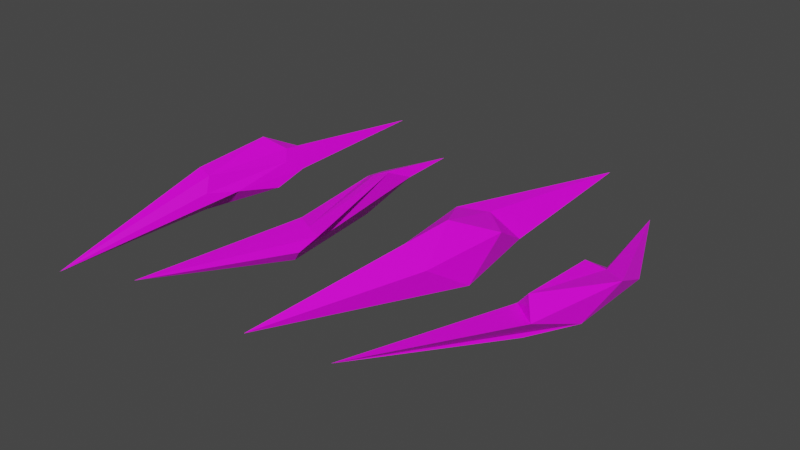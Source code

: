 # Source: Pollo.blend  (saved by Blender 2.83.18; exported with 4.5.12 LTS)
import bpy
from mathutils import Matrix  # noqa: F401  (used for matrix-valued properties, if any)

bpy.ops.wm.read_factory_settings(use_empty=True)
scene = bpy.context.scene
scene.name = 'Scene'

# ---- collections
col_collection = bpy.data.collections.new('Collection'); scene.collection.children.link(col_collection)

# ---- images (referenced by path relative to the original .blend; pixels are not part of the script)
import os
ASSET_DIR = os.environ.get("B2B_ASSET_DIR", "")  # directory of the original .blend (textures are referenced by path, not embedded)
HERE = os.path.dirname(os.path.abspath(__file__))  # packed textures are extracted next to this script under _unpacked/

def load_image(name, relpath, width, height, colorspace="sRGB"):
    """Load a texture the original file referenced (path relative to the .blend, or extracted next to this script)."""
    p = next((c for c in (os.path.join(HERE, relpath), os.path.join(ASSET_DIR, relpath)) if relpath and os.path.exists(c)), "")
    if p:
        img = bpy.data.images.load(p, check_existing=True)
        img.name = name
    else:  # same state as the original file: an image datablock whose file is absent (Cycles renders it pink)
        img = bpy.data.images.new(name, width, height)
        img.source = "FILE"
        img.filepath = "//" + (relpath or name)
    img.colorspace_settings.name = colorspace
    return img
img_tinga_de_pollo_jpg = load_image('tinga-de-pollo.jpg', 'tinga-de-pollo.jpg', 1024, 1024, 'sRGB')

# ---- materials (node trees are filled in below, after node groups)
mat_pollo_mat = bpy.data.materials.new('Pollo_mat')
mat_pollo_mat.alpha_threshold = 0.0
mat_pollo_mat.use_transparent_shadow = False
mat_pollo_mat.line_color = (0.0, 0.0, 0.0, 1.0)

# ---- material node trees
mat_pollo_mat.use_nodes = True; mat_pollo_mat.node_tree.nodes.clear()
_N = mat_pollo_mat.node_tree.nodes; _L = mat_pollo_mat.node_tree.links
n0 = _N.new('ShaderNodeOutputMaterial'); n0.name = 'Material Output'; n0.location = (300, 300)
n1 = _N.new('ShaderNodeBsdfPrincipled'); n1.name = 'Principled BSDF'; n1.location = (10, 300)
n1.distribution = 'GGX'
n1.subsurface_method = 'BURLEY'
n1.inputs[2].default_value = 0.4
n1.inputs[3].default_value = 1.45
n1.inputs[27].default_value = (0.0, 0.0, 0.0, 1.0)
n1.inputs[28].default_value = 1.0
n2 = _N.new('ShaderNodeTexImage'); n2.name = 'Image Texture'; n2.location = (-280, 280)
n2.image = img_tinga_de_pollo_jpg
_L.new(n1.outputs[0], n0.inputs[0])
_L.new(n2.outputs[0], n1.inputs[0])
n0.is_active_output = True

# ---- world
world_world = bpy.data.worlds.new('World'); scene.world = world_world
world_world.use_nodes = True; world_world.node_tree.nodes.clear()
_N = world_world.node_tree.nodes; _L = world_world.node_tree.links
n0 = _N.new('ShaderNodeOutputWorld'); n0.name = 'World Output'; n0.location = (300, 300)
n1 = _N.new('ShaderNodeBackground'); n1.name = 'Background'; n1.location = (10, 300)
n1.inputs[0].default_value = (0.05088, 0.05088, 0.05088, 1.0)
_L.new(n1.outputs[0], n0.inputs[0])
n0.is_active_output = True
world_world.color = (0.05088, 0.05088, 0.05088)
world_world.use_sun_shadow = False
world_world.sun_shadow_jitter_overblur = 0.0

# ---- meshes
me_cube = bpy.data.meshes.new('Cube')
me_cube.from_pydata([(0.6984, 0.4493, 0.3808), (0.6223, -0.5031, -0.4741), (-0.05125, -0.3722, 0.7412), (-0.9935, -5.129, 0.001295), (0.4904, 5.202, 0.00613), (-0.007133, 0.5177, -0.8166), (-0.5096, 0.5201, 0.5513), (-0.7379, -0.3674, -0.3022), (0.5023, 1.445, -0.238), (0.3696, -1.59, 0.2448), (-0.1259, -1.471, -0.4811), (-0.5148, 1.443, -0.2373), (-0.6203, -1.355, 0.2455), (-0.02322, 1.055, 0.3869)], [], [(10, 3, 12, 7), (2, 12, 3, 9), (0, 9, 1, 8), (1, 10, 5, 8), (2, 13, 6, 12), (10, 7, 11, 5), (4, 13, 0, 8), (8, 5, 11, 4), (3, 10, 1, 9), (0, 13, 2, 9), (7, 12, 6, 11), (6, 13, 4, 11)])
_uv = me_cube.uv_layers.new(name='UVMap')
_uv.uv.foreach_set('vector', [0.2898, 0.7512, 0.2655, 0.9628, 0.2613, 0.745, 0.2899, 0.6905, 0.4131, 0.6452, 0.3948, 0.5834, 0.4056, 0.366, 0.4418, 0.5792, 0.3858, 0.6354, 0.3858, 0.7534, 0.3494, 0.6935, 0.3536, 0.5816, 0.3494, 0.6944, 0.3154, 0.7489, 0.3174, 0.6368, 0.3468, 0.5819, 0.4131, 0.6452, 0.4044, 0.7255, 0.3858, 0.6912, 0.3948, 0.5834, 0.3154, 0.7489, 0.2899, 0.6843, 0.3009, 0.5808, 0.3174, 0.6368, 0.3525, 0.366, 0.3831, 0.603, 0.3858, 0.6354, 0.3536, 0.5816, 0.3468, 0.5819, 0.3174, 0.6368, 0.3009, 0.5808, 0.3494, 0.366, 0.3844, 0.9606, 0.3512, 0.751, 0.3494, 0.6935, 0.3858, 0.7534, 0.4418, 0.6978, 0.4044, 0.7255, 0.4131, 0.6452, 0.4418, 0.5792, 0.2899, 0.6905, 0.2613, 0.745, 0.2515, 0.6366, 0.2899, 0.5859, 0.2515, 0.6366, 0.2563, 0.6043, 0.2803, 0.366, 0.2899, 0.5859])
me_cube.materials.append(mat_pollo_mat)
me_cube.use_remesh_preserve_volume = False
me_cube.use_remesh_preserve_attributes = False
me_cube.use_mirror_vertex_groups = False
me_cube.update()
me_cube_001 = bpy.data.meshes.new('Cube.001')
me_cube_001.from_pydata([(0.4879, 0.4479, 0.2759), (0.209, -0.4864, -0.338), (-0.3214, -1.558, 0.6045), (-2.161, -4.824, 0.001105), (-0.602, 3.587, 0.004606), (-0.02292, 0.8957, -0.591), (-0.3867, 0.5185, 0.3993), (-0.4048, -0.4148, -0.2238), (0.3459, 1.44, -0.1722), (-0.07984, -1.809, 0.1774), (-0.3807, -1.581, -0.3482), (-0.3905, 1.439, -0.1717), (-0.6816, -1.355, 0.1779), (-0.02921, 0.7473, 0.2126)], [], [(10, 3, 12, 7), (2, 12, 3, 9), (0, 9, 1, 8), (1, 10, 5, 8), (2, 13, 6, 12), (10, 7, 11, 5), (4, 13, 0, 8), (8, 5, 11, 4), (3, 10, 1, 9), (0, 13, 2, 9), (7, 12, 6, 11), (6, 13, 4, 11)])
_uv = me_cube_001.uv_layers.new(name='UVMap')
_uv.uv.foreach_set('vector', [0.2898, 0.7512, 0.2655, 0.9628, 0.2613, 0.745, 0.2899, 0.6905, 0.4131, 0.6452, 0.3948, 0.5834, 0.4056, 0.366, 0.4418, 0.5792, 0.3858, 0.6354, 0.3858, 0.7534, 0.3494, 0.6935, 0.3536, 0.5816, 0.3494, 0.6944, 0.3154, 0.7489, 0.3174, 0.6368, 0.3468, 0.5819, 0.4131, 0.6452, 0.4044, 0.7255, 0.3858, 0.6912, 0.3948, 0.5834, 0.3154, 0.7489, 0.2899, 0.6843, 0.3009, 0.5808, 0.3174, 0.6368, 0.3525, 0.366, 0.3831, 0.603, 0.3858, 0.6354, 0.3536, 0.5816, 0.3468, 0.5819, 0.3174, 0.6368, 0.3009, 0.5808, 0.3494, 0.366, 0.3844, 0.9606, 0.3512, 0.751, 0.3494, 0.6935, 0.3858, 0.7534, 0.4418, 0.6978, 0.4044, 0.7255, 0.4131, 0.6452, 0.4418, 0.5792, 0.2899, 0.6905, 0.2613, 0.745, 0.2515, 0.6366, 0.2899, 0.5859, 0.2515, 0.6366, 0.2563, 0.6043, 0.2803, 0.366, 0.2899, 0.5859])
me_cube_001.materials.append(mat_pollo_mat)
me_cube_001.use_remesh_preserve_volume = False
me_cube_001.use_remesh_preserve_attributes = False
me_cube_001.use_mirror_vertex_groups = False
me_cube_001.update()
me_cube_002 = bpy.data.meshes.new('Cube.002')
me_cube_002.from_pydata([(-0.1441, 1.537, 0.2245), (0.5564, -2.139, -0.08708), (0.3273, -1.609, 0.2252), (-0.9935, -5.129, 0.001295), (-0.2988, 3.828, -0.2132), (-0.2005, 0.8199, -0.5807), (-0.7184, 1.487, 0.003206), (-0.2119, -0.6698, -0.2384), (-0.1671, 2.341, -0.1693), (0.7201, -1.739, 0.1741), (0.3754, -2.091, -0.3421), (-0.8727, 2.181, -0.1688), (-0.02576, -1.446, 0.266), (-0.35, 1.261, 0.2085)], [], [(10, 3, 12, 7), (2, 12, 3, 9), (0, 9, 1, 8), (1, 10, 5, 8), (2, 13, 6, 12), (10, 7, 11, 5), (4, 13, 0, 8), (8, 5, 11, 4), (3, 10, 1, 9), (0, 13, 2, 9), (7, 12, 6, 11), (6, 13, 4, 11)])
_uv = me_cube_002.uv_layers.new(name='UVMap')
_uv.uv.foreach_set('vector', [0.6133, 0.4685, 0.6732, 0.2582, 0.6566, 0.5289, 0.5716, 0.6033, 0.3887, 0.3378, 0.3722, 0.328, 0.2964, 0.2373, 0.3866, 0.2812, 0.3738, 0.5684, 0.4545, 0.3061, 0.4744, 0.4991, 0.3907, 0.7408, 0.475, 0.497, 0.569, 0.4315, 0.4889, 0.6775, 0.4024, 0.7515, 0.3887, 0.3378, 0.4243, 0.4769, 0.4064, 0.4639, 0.3722, 0.328, 0.569, 0.4315, 0.5674, 0.617, 0.4782, 0.8291, 0.4889, 0.6775, 0.4395, 0.5773, 0.4522, 0.5016, 0.4333, 0.4142, 0.426, 0.4731, 0.4024, 0.7515, 0.4889, 0.6775, 0.4782, 0.8291, 0.3427, 0.9751, 0.5526, 0.1437, 0.5107, 0.3682, 0.4744, 0.4991, 0.4545, 0.3061, 0.4321, 0.4112, 0.4243, 0.4769, 0.3887, 0.3378, 0.3866, 0.2812, 0.5716, 0.6033, 0.6566, 0.5289, 0.5988, 0.786, 0.5, 0.8358, 0.4066, 0.4634, 0.4111, 0.5044, 0.4382, 0.5791, 0.4246, 0.4754])
me_cube_002.materials.append(mat_pollo_mat)
me_cube_002.use_remesh_preserve_volume = False
me_cube_002.use_remesh_preserve_attributes = False
me_cube_002.use_mirror_vertex_groups = False
me_cube_002.update()
me_cube_003 = bpy.data.meshes.new('Cube.003')
me_cube_003.from_pydata([(0.1951, 0.8697, -0.02531), (0.1646, -0.6775, -0.2602), (-0.1755, -1.236, 0.2321), (-0.6908, -5.065, -0.8107), (0.3098, 5.138, -0.2334), (0.3369, 0.4414, -0.5194), (-0.3778, 0.6987, 0.5249), (-0.3043, -0.2036, 0.02604), (0.3373, 1.291, -0.3062), (-0.04733, -1.448, -0.1067), (-0.4019, -1.234, -0.7033), (-0.1505, 1.603, 0.06153), (-0.5376, -1.18, 0.3214), (0.0664, 1.031, 0.2288)], [], [(10, 3, 12, 7), (2, 12, 3, 9), (0, 9, 1, 8), (1, 10, 5, 8), (2, 13, 6, 12), (10, 7, 11, 5), (4, 13, 0, 8), (8, 5, 11, 4), (3, 10, 1, 9), (0, 13, 2, 9), (7, 12, 6, 11), (6, 13, 4, 11)])
_uv = me_cube_003.uv_layers.new(name='UVMap')
_uv.uv.foreach_set('vector', [0.2898, 0.7512, 0.2655, 0.9628, 0.2613, 0.745, 0.2899, 0.6905, 0.4131, 0.6452, 0.3948, 0.5834, 0.4056, 0.366, 0.4418, 0.5792, 0.3858, 0.6354, 0.3858, 0.7534, 0.3494, 0.6935, 0.3536, 0.5816, 0.3494, 0.6944, 0.3154, 0.7489, 0.3174, 0.6368, 0.3468, 0.5819, 0.4131, 0.6452, 0.4044, 0.7255, 0.3858, 0.6912, 0.3948, 0.5834, 0.3154, 0.7489, 0.2899, 0.6843, 0.3009, 0.5808, 0.3174, 0.6368, 0.3525, 0.366, 0.3831, 0.603, 0.3858, 0.6354, 0.3536, 0.5816, 0.3468, 0.5819, 0.3174, 0.6368, 0.3009, 0.5808, 0.3494, 0.366, 0.3844, 0.9606, 0.3512, 0.751, 0.3494, 0.6935, 0.3858, 0.7534, 0.4418, 0.6978, 0.4044, 0.7255, 0.4131, 0.6452, 0.4418, 0.5792, 0.2899, 0.6905, 0.2613, 0.745, 0.2515, 0.6366, 0.2899, 0.5859, 0.2515, 0.6366, 0.2563, 0.6043, 0.2803, 0.366, 0.2899, 0.5859])
me_cube_003.materials.append(mat_pollo_mat)
me_cube_003.use_remesh_preserve_volume = False
me_cube_003.use_remesh_preserve_attributes = False
me_cube_003.use_mirror_vertex_groups = False
me_cube_003.update()

# ---- objects
ob_possho = bpy.data.objects.new('possho', me_cube)
ob_possho_001 = bpy.data.objects.new('possho.001', me_cube_001)
ob_possho_002 = bpy.data.objects.new('possho.002', me_cube_002)
ob_possho_003 = bpy.data.objects.new('possho.003', me_cube_003)

# ---- transforms, parenting, visibility, modifiers, constraints
ob_possho.location = (0.0, 0.0, 0.0)
ob_possho.lock_rotations_4d = False
ob_possho.empty_display_type = 'ARROWS'
ob_possho.lineart.crease_threshold = 0.0
ob_possho_001.location = (3.018, 0.0, 0.0)
ob_possho_001.lock_rotations_4d = False
ob_possho_001.empty_display_type = 'ARROWS'
ob_possho_001.lineart.crease_threshold = 0.0
ob_possho_002.location = (-3.038, -0.05996, 0.0)
ob_possho_002.lock_rotations_4d = False
ob_possho_002.empty_display_type = 'ARROWS'
ob_possho_002.lineart.crease_threshold = 0.0
ob_possho_003.location = (-6.055, -0.05996, 0.0)
ob_possho_003.lock_rotations_4d = False
ob_possho_003.empty_display_type = 'ARROWS'
ob_possho_003.lineart.crease_threshold = 0.0

# ---- collection membership
col_collection.objects.link(ob_possho)
col_collection.objects.link(ob_possho_001)
col_collection.objects.link(ob_possho_002)
col_collection.objects.link(ob_possho_003)

# ---- scene / render settings (as saved in the file)
scene.frame_start = 1; scene.frame_end = 250; scene.frame_set(1)
scene.render.engine = 'BLENDER_EEVEE_NEXT'
scene.cycles.use_denoising = False
scene.cycles.samples = 128
scene.cycles.sampling_pattern = 'TABULATED_SOBOL'
scene.cycles.use_adaptive_sampling = False
scene.cycles.use_light_tree = False
scene.view_settings.view_transform = 'Filmic'
bpy.context.view_layer.update()

# ---- added for rendering (the .blend has no active camera and no usable light): camera, sun
cam_auto = bpy.data.cameras.new('AutoCamera')
cam_auto.lens = 50.0
cam_auto.sensor_width = 36.0
cam_auto.clip_end = 1000.0
ob_auto_camera = bpy.data.objects.new('AutoCamera', cam_auto)
scene.collection.objects.link(ob_auto_camera)
ob_auto_camera.location = (11.9621, -16.2923, 10.8283)
ob_auto_camera.rotation_euler = (1.09748, -7.21219e-08, 0.694738)
scene.camera = ob_auto_camera
light_auto_sun = bpy.data.lights.new('AutoSun', 'SUN')
light_auto_sun.energy = 3.0
light_auto_sun.angle = 0.0523599
ob_auto_sun = bpy.data.objects.new('AutoSun', light_auto_sun)
scene.collection.objects.link(ob_auto_sun)
ob_auto_sun.rotation_euler = (0.872665, 0.174533, 0.523599)
bpy.context.view_layer.update()

